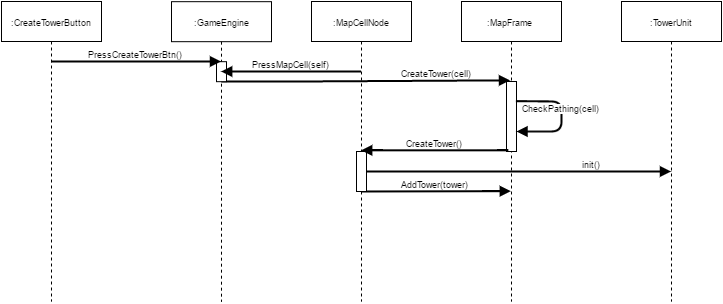

The diagram above was exported from draw.io. Its source (the exported page's mxGraphModel, read from the mxfile embedded in the PNG):
<mxGraphModel dx="1424" dy="577" grid="1" gridSize="10" guides="1" tooltips="1" connect="1" arrows="1" fold="1" page="0" pageScale="1" pageWidth="826" pageHeight="1169" background="#ffffff" math="0" shadow="0">
  <root>
    <mxCell id="0" />
    <mxCell id="1" parent="0" />
    <mxCell id="f74941fae864fa9-9" value="CreateTower(cell)" style="html=1;verticalAlign=bottom;endArrow=block;strokeWidth=2;fontSize=9;entryX=0.488;entryY=0.262;entryPerimeter=0;" edge="1" parent="1" source="f74941fae864fa9-1" target="f74941fae864fa9-5">
      <mxGeometry x="0.5017" width="80" relative="1" as="geometry">
        <mxPoint x="-220" y="-200" as="sourcePoint" />
        <mxPoint x="760" y="120" as="targetPoint" />
        <Array as="points">
          <mxPoint x="290" y="90" />
        </Array>
        <mxPoint as="offset" />
      </mxGeometry>
    </mxCell>
    <mxCell id="f74941fae864fa9-26" value="init()" style="html=1;verticalAlign=bottom;endArrow=block;strokeWidth=2;fontSize=9;" edge="1" parent="1" source="f74941fae864fa9-4" target="f74941fae864fa9-25">
      <mxGeometry x="0.4868" width="80" relative="1" as="geometry">
        <mxPoint x="110" y="-140" as="sourcePoint" />
        <mxPoint x="190" y="-140" as="targetPoint" />
        <Array as="points">
          <mxPoint x="580" y="180" />
        </Array>
        <mxPoint as="offset" />
      </mxGeometry>
    </mxCell>
    <mxCell id="f74941fae864fa9-1" value=":GameEngine" style="shape=umlLifeline;perimeter=lifelinePerimeter;whiteSpace=wrap;html=1;container=1;collapsible=0;recursiveResize=0;outlineConnect=0;fontSize=9;" vertex="1" parent="1">
      <mxGeometry x="160" y="10.181818654714561" width="100" height="300" as="geometry" />
    </mxCell>
    <mxCell id="f74941fae864fa9-8" value="" style="html=1;points=[];perimeter=orthogonalPerimeter;fontSize=9;" vertex="1" parent="f74941fae864fa9-1">
      <mxGeometry x="45" y="60" width="10" height="20" as="geometry" />
    </mxCell>
    <mxCell id="f74941fae864fa9-2" value=":CreateTowerButton" style="shape=umlLifeline;perimeter=lifelinePerimeter;whiteSpace=wrap;html=1;container=1;collapsible=0;recursiveResize=0;outlineConnect=0;fontSize=9;" vertex="1" parent="1">
      <mxGeometry x="-10" y="10" width="100" height="300" as="geometry" />
    </mxCell>
    <mxCell id="f74941fae864fa9-4" value=":MapCellNode" style="shape=umlLifeline;perimeter=lifelinePerimeter;whiteSpace=wrap;html=1;container=1;collapsible=0;recursiveResize=0;outlineConnect=0;fontSize=9;" vertex="1" parent="1">
      <mxGeometry x="300" y="10" width="100" height="300" as="geometry" />
    </mxCell>
    <mxCell id="f74941fae864fa9-27" value="AddTower(tower)" style="html=1;verticalAlign=bottom;endArrow=block;strokeWidth=2;fontSize=9;entryX=0.492;entryY=0.631;entryPerimeter=0;" edge="1" parent="f74941fae864fa9-4" target="f74941fae864fa9-5">
      <mxGeometry width="80" relative="1" as="geometry">
        <mxPoint x="50" y="190" as="sourcePoint" />
        <mxPoint x="130" y="190" as="targetPoint" />
      </mxGeometry>
    </mxCell>
    <mxCell id="f74941fae864fa9-28" value="" style="html=1;points=[];perimeter=orthogonalPerimeter;fontSize=9;" vertex="1" parent="f74941fae864fa9-4">
      <mxGeometry x="45" y="150" width="10" height="40" as="geometry" />
    </mxCell>
    <mxCell id="f74941fae864fa9-5" value=":MapFrame" style="html=1;points=[];perimeter=orthogonalPerimeter;shape=umlLifeline;participant=label;fontFamily=Helvetica;fontSize=9;fontColor=#000000;align=center;strokeColor=#000000;fillColor=#ffffff;" vertex="1" parent="1">
      <mxGeometry x="450" y="10" width="100" height="300" as="geometry" />
    </mxCell>
    <mxCell id="f74941fae864fa9-6" value="PressCreateTowerBtn()" style="html=1;verticalAlign=bottom;endArrow=block;strokeWidth=2;fontSize=9;" edge="1" parent="1" source="f74941fae864fa9-2" target="f74941fae864fa9-1">
      <mxGeometry width="80" relative="1" as="geometry">
        <mxPoint x="-220" y="-200" as="sourcePoint" />
        <mxPoint x="-140" y="-200" as="targetPoint" />
        <Array as="points">
          <mxPoint x="170" y="70" />
        </Array>
      </mxGeometry>
    </mxCell>
    <mxCell id="f74941fae864fa9-7" value="PressMapCell(self)" style="html=1;verticalAlign=bottom;endArrow=block;strokeWidth=2;fontSize=9;" edge="1" parent="1" source="f74941fae864fa9-4" target="f74941fae864fa9-1">
      <mxGeometry width="80" relative="1" as="geometry">
        <mxPoint x="-220" y="-200" as="sourcePoint" />
        <mxPoint x="-140" y="-200" as="targetPoint" />
        <Array as="points">
          <mxPoint x="250" y="80" />
        </Array>
      </mxGeometry>
    </mxCell>
    <mxCell id="f74941fae864fa9-21" value="" style="html=1;points=[];perimeter=orthogonalPerimeter;fontSize=9;" vertex="1" parent="1">
      <mxGeometry x="495" y="90" width="10" height="70" as="geometry" />
    </mxCell>
    <mxCell id="f74941fae864fa9-24" value="CreateTower()" style="html=1;verticalAlign=bottom;endArrow=block;strokeWidth=2;fontSize=9;exitX=0.191;exitY=0.979;exitPerimeter=0;" edge="1" parent="1" source="f74941fae864fa9-21" target="f74941fae864fa9-4">
      <mxGeometry width="80" relative="1" as="geometry">
        <mxPoint x="230" y="-140" as="sourcePoint" />
        <mxPoint x="310" y="-140" as="targetPoint" />
      </mxGeometry>
    </mxCell>
    <mxCell id="f74941fae864fa9-25" value=":TowerUnit" style="shape=umlLifeline;perimeter=lifelinePerimeter;whiteSpace=wrap;html=1;container=1;collapsible=0;recursiveResize=0;outlineConnect=0;fontSize=9;" vertex="1" parent="1">
      <mxGeometry x="610" y="10" width="100" height="300" as="geometry" />
    </mxCell>
    <mxCell id="f74941fae864fa9-29" value="CheckPathing(cell)" style="html=1;verticalAlign=bottom;endArrow=block;strokeWidth=2;fontSize=9;exitX=0.911;exitY=0.277;exitPerimeter=0;" edge="1" parent="1" source="f74941fae864fa9-21" target="f74941fae864fa9-21">
      <mxGeometry width="80" relative="1" as="geometry">
        <mxPoint x="-20" y="-140" as="sourcePoint" />
        <mxPoint x="60" y="-140" as="targetPoint" />
        <Array as="points">
          <mxPoint x="550" y="110" />
        </Array>
      </mxGeometry>
    </mxCell>
  </root>
</mxGraphModel>